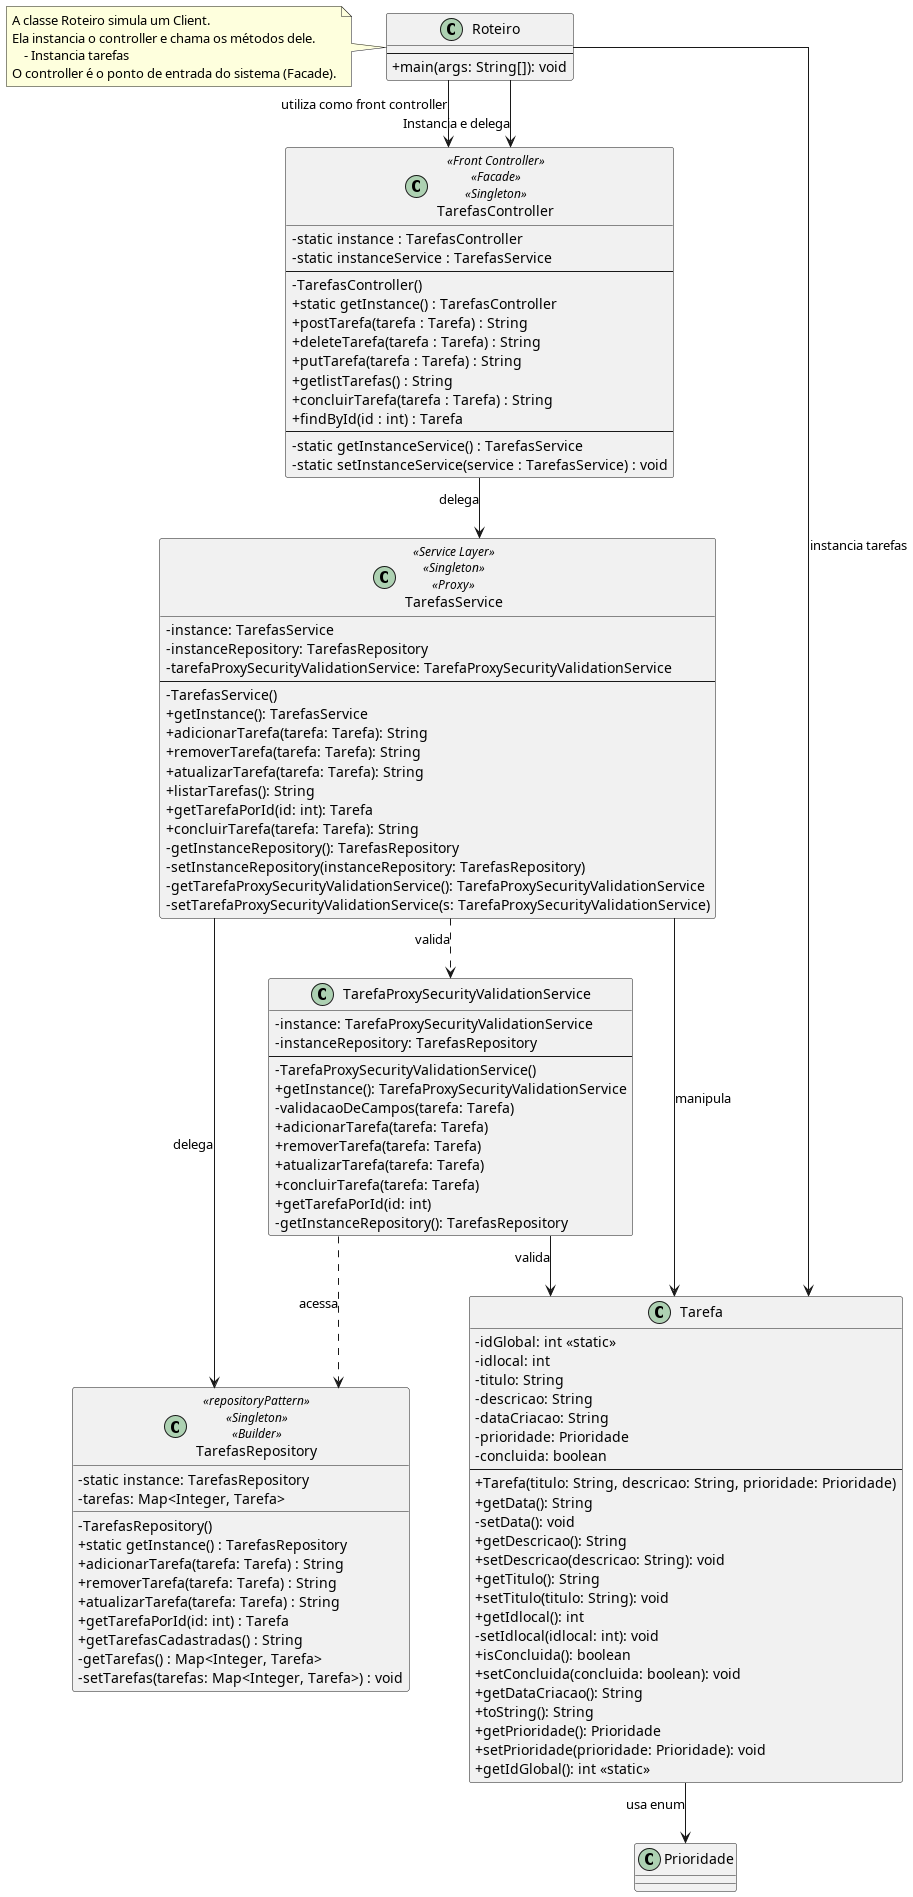

The diagram above was rendered by PlantUML. Its source (embedded in the PNG):
@startuml

skinparam line ortho

!include estruturasUmls/java/controller/estruturaTarefasController.puml
!include estruturasUmls/java/model/estruturaTarefa.puml
!include estruturasUmls/java/data/estruturaTarefasRepository.puml
!include estruturasUmls/java/service/estruturaTarefaService.puml
!include estruturasUmls/java/controller/estruturaRoteiro.puml
!include estruturasUmls/java/service/estruturaTarefaProxy.puml

Roteiro --> TarefasController :  Instancia e delega

TarefasController --> TarefasService : delega

TarefasService --> Tarefa : manipula
TarefasService ..> TarefaProxySecurityValidationService : valida
TarefasService --> TarefasRepository : delega

TarefaProxySecurityValidationService ..> TarefasRepository : acessa
TarefaProxySecurityValidationService --> Tarefa : valida

note left of Roteiro
    A classe Roteiro simula um Client.
    Ela instancia o controller e chama os métodos dele.
        - Instancia tarefas
    O controller é o ponto de entrada do sistema (Facade).
end note
@enduml